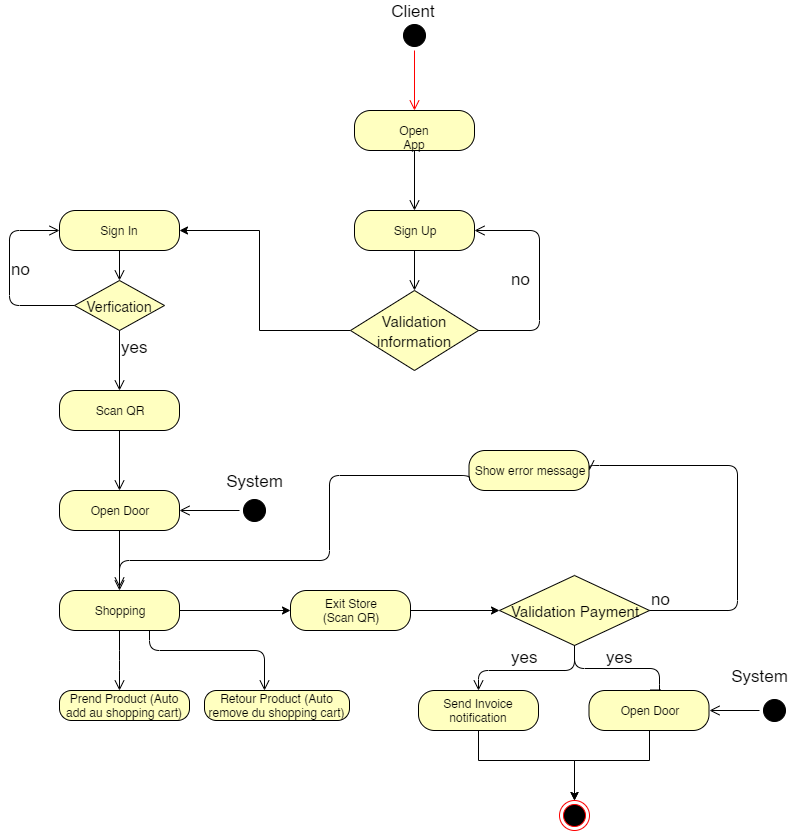

The diagram above was exported from draw.io. Its source (the exported page's mxGraphModel, read from the mxfile embedded in the PNG):
<mxGraphModel dx="848" dy="387" grid="1" gridSize="10" guides="1" tooltips="1" connect="1" arrows="1" fold="1" page="1" pageScale="1" pageWidth="850" pageHeight="1100" background="#ffffff" math="0" shadow="0">
  <root>
    <mxCell id="0" />
    <mxCell id="1" parent="0" />
    <mxCell id="gwsKbst2gqpVjUgo0F_e-5" value="" style="ellipse;html=1;shape=startState;fillColor=#000000;strokeColor=#000000;" vertex="1" parent="1">
      <mxGeometry x="410" y="40" width="30" height="30" as="geometry" />
    </mxCell>
    <mxCell id="gwsKbst2gqpVjUgo0F_e-6" value="" style="edgeStyle=orthogonalEdgeStyle;html=1;verticalAlign=bottom;endArrow=open;endSize=8;strokeColor=#FF0000;" edge="1" source="gwsKbst2gqpVjUgo0F_e-5" parent="1">
      <mxGeometry relative="1" as="geometry">
        <mxPoint x="425" y="130" as="targetPoint" />
      </mxGeometry>
    </mxCell>
    <mxCell id="gwsKbst2gqpVjUgo0F_e-7" value="Client" style="text;html=1;strokeColor=#FFFFFF;fillColor=none;align=center;verticalAlign=middle;whiteSpace=wrap;rounded=0;fontSize=17;" vertex="1" parent="1">
      <mxGeometry x="404" y="20" width="40" height="20" as="geometry" />
    </mxCell>
    <mxCell id="gwsKbst2gqpVjUgo0F_e-8" style="edgeStyle=orthogonalEdgeStyle;rounded=0;orthogonalLoop=1;jettySize=auto;html=1;exitX=0.5;exitY=1;exitDx=0;exitDy=0;fontSize=17;strokeColor=#000000;" edge="1" parent="1" source="gwsKbst2gqpVjUgo0F_e-7" target="gwsKbst2gqpVjUgo0F_e-7">
      <mxGeometry relative="1" as="geometry" />
    </mxCell>
    <mxCell id="gwsKbst2gqpVjUgo0F_e-10" value="Open App" style="rounded=1;whiteSpace=wrap;html=1;arcSize=40;fontColor=#000000;fillColor=#ffffc0;strokeColor=#000000;" vertex="1" parent="1">
      <mxGeometry x="365" y="130" width="120" height="40" as="geometry" />
    </mxCell>
    <mxCell id="gwsKbst2gqpVjUgo0F_e-11" value="" style="edgeStyle=orthogonalEdgeStyle;html=1;verticalAlign=bottom;endArrow=open;endSize=8;strokeColor=#000000;fontSize=17;" edge="1" source="gwsKbst2gqpVjUgo0F_e-10" parent="1">
      <mxGeometry relative="1" as="geometry">
        <mxPoint x="425" y="230" as="targetPoint" />
      </mxGeometry>
    </mxCell>
    <mxCell id="gwsKbst2gqpVjUgo0F_e-12" value="Sign Up" style="rounded=1;whiteSpace=wrap;html=1;arcSize=40;fontColor=#000000;fillColor=#ffffc0;strokeColor=#000000;" vertex="1" parent="1">
      <mxGeometry x="365" y="230" width="120" height="40" as="geometry" />
    </mxCell>
    <mxCell id="gwsKbst2gqpVjUgo0F_e-13" value="" style="edgeStyle=orthogonalEdgeStyle;html=1;verticalAlign=bottom;endArrow=open;endSize=8;strokeColor=#000000;fontSize=17;" edge="1" source="gwsKbst2gqpVjUgo0F_e-12" parent="1" target="gwsKbst2gqpVjUgo0F_e-23">
      <mxGeometry relative="1" as="geometry">
        <mxPoint x="425" y="330" as="targetPoint" />
      </mxGeometry>
    </mxCell>
    <mxCell id="gwsKbst2gqpVjUgo0F_e-26" style="edgeStyle=orthogonalEdgeStyle;rounded=0;orthogonalLoop=1;jettySize=auto;html=1;fontSize=17;exitX=0;exitY=0.5;exitDx=0;exitDy=0;entryX=1;entryY=0.5;entryDx=0;entryDy=0;strokeColor=#000000;" edge="1" parent="1" source="gwsKbst2gqpVjUgo0F_e-23" target="gwsKbst2gqpVjUgo0F_e-27">
      <mxGeometry relative="1" as="geometry">
        <mxPoint x="425" y="450" as="targetPoint" />
        <Array as="points">
          <mxPoint x="270" y="350" />
          <mxPoint x="270" y="250" />
        </Array>
      </mxGeometry>
    </mxCell>
    <mxCell id="gwsKbst2gqpVjUgo0F_e-23" value="&lt;font style=&quot;font-size: 15px&quot;&gt;Validation information&lt;/font&gt;" style="rhombus;whiteSpace=wrap;html=1;fillColor=#ffffc0;strokeColor=#000000;fontSize=17;" vertex="1" parent="1">
      <mxGeometry x="361" y="310" width="128" height="80" as="geometry" />
    </mxCell>
    <mxCell id="gwsKbst2gqpVjUgo0F_e-24" value="no" style="edgeStyle=orthogonalEdgeStyle;html=1;align=left;verticalAlign=bottom;endArrow=open;endSize=8;strokeColor=#000000;fontSize=17;entryX=1;entryY=0.5;entryDx=0;entryDy=0;" edge="1" source="gwsKbst2gqpVjUgo0F_e-23" parent="1" target="gwsKbst2gqpVjUgo0F_e-12">
      <mxGeometry x="-0.1062" y="30" relative="1" as="geometry">
        <mxPoint x="565" y="330" as="targetPoint" />
        <Array as="points">
          <mxPoint x="550" y="350" />
          <mxPoint x="550" y="250" />
        </Array>
        <mxPoint as="offset" />
      </mxGeometry>
    </mxCell>
    <mxCell id="gwsKbst2gqpVjUgo0F_e-27" value="Sign In" style="rounded=1;whiteSpace=wrap;html=1;arcSize=40;fontColor=#000000;fillColor=#ffffc0;strokeColor=#000000;" vertex="1" parent="1">
      <mxGeometry x="70" y="230" width="120" height="40" as="geometry" />
    </mxCell>
    <mxCell id="gwsKbst2gqpVjUgo0F_e-28" value="" style="edgeStyle=orthogonalEdgeStyle;html=1;verticalAlign=bottom;endArrow=open;endSize=8;strokeColor=#000000;fontSize=17;" edge="1" source="gwsKbst2gqpVjUgo0F_e-27" parent="1" target="gwsKbst2gqpVjUgo0F_e-32">
      <mxGeometry relative="1" as="geometry">
        <mxPoint x="130" y="320" as="targetPoint" />
      </mxGeometry>
    </mxCell>
    <mxCell id="gwsKbst2gqpVjUgo0F_e-32" value="&lt;font style=&quot;font-size: 14px&quot;&gt;Verfication&lt;/font&gt;" style="rhombus;whiteSpace=wrap;html=1;fillColor=#ffffc0;strokeColor=#000000;fontSize=17;" vertex="1" parent="1">
      <mxGeometry x="85" y="300" width="90" height="50" as="geometry" />
    </mxCell>
    <mxCell id="gwsKbst2gqpVjUgo0F_e-33" value="no" style="edgeStyle=orthogonalEdgeStyle;html=1;align=left;verticalAlign=bottom;endArrow=open;endSize=8;strokeColor=#000000;fontSize=17;exitX=0;exitY=0.5;exitDx=0;exitDy=0;entryX=0;entryY=0.5;entryDx=0;entryDy=0;" edge="1" source="gwsKbst2gqpVjUgo0F_e-32" parent="1" target="gwsKbst2gqpVjUgo0F_e-27">
      <mxGeometry x="-0.3158" y="-25" relative="1" as="geometry">
        <mxPoint x="270" y="320" as="targetPoint" />
        <Array as="points">
          <mxPoint x="20" y="325" />
          <mxPoint x="20" y="250" />
        </Array>
        <mxPoint x="-25" y="-25" as="offset" />
      </mxGeometry>
    </mxCell>
    <mxCell id="gwsKbst2gqpVjUgo0F_e-34" value="yes" style="edgeStyle=orthogonalEdgeStyle;html=1;align=left;verticalAlign=top;endArrow=open;endSize=8;strokeColor=#000000;fontSize=17;" edge="1" source="gwsKbst2gqpVjUgo0F_e-32" parent="1">
      <mxGeometry x="-1" relative="1" as="geometry">
        <mxPoint x="130" y="410" as="targetPoint" />
      </mxGeometry>
    </mxCell>
    <mxCell id="gwsKbst2gqpVjUgo0F_e-35" value="Scan QR" style="rounded=1;whiteSpace=wrap;html=1;arcSize=40;fontColor=#000000;fillColor=#ffffc0;strokeColor=#000000;" vertex="1" parent="1">
      <mxGeometry x="70" y="410" width="120" height="40" as="geometry" />
    </mxCell>
    <mxCell id="gwsKbst2gqpVjUgo0F_e-36" value="" style="edgeStyle=orthogonalEdgeStyle;html=1;verticalAlign=bottom;endArrow=open;endSize=8;strokeColor=#000000;fontSize=17;" edge="1" source="gwsKbst2gqpVjUgo0F_e-35" parent="1">
      <mxGeometry relative="1" as="geometry">
        <mxPoint x="130" y="510" as="targetPoint" />
      </mxGeometry>
    </mxCell>
    <mxCell id="gwsKbst2gqpVjUgo0F_e-37" value="" style="ellipse;html=1;shape=startState;fillColor=#000000;strokeColor=#000000;fontSize=17;" vertex="1" parent="1">
      <mxGeometry x="250" y="515" width="30" height="30" as="geometry" />
    </mxCell>
    <mxCell id="gwsKbst2gqpVjUgo0F_e-38" value="" style="edgeStyle=orthogonalEdgeStyle;html=1;verticalAlign=bottom;endArrow=open;endSize=8;strokeColor=#000000;fontSize=17;" edge="1" source="gwsKbst2gqpVjUgo0F_e-37" parent="1">
      <mxGeometry relative="1" as="geometry">
        <mxPoint x="190" y="530" as="targetPoint" />
      </mxGeometry>
    </mxCell>
    <mxCell id="gwsKbst2gqpVjUgo0F_e-39" value="System" style="text;html=1;strokeColor=#FFFFFF;fillColor=none;align=center;verticalAlign=middle;whiteSpace=wrap;rounded=0;fontSize=17;" vertex="1" parent="1">
      <mxGeometry x="232.5" y="490" width="65" height="20" as="geometry" />
    </mxCell>
    <mxCell id="gwsKbst2gqpVjUgo0F_e-42" value="Open Door" style="rounded=1;whiteSpace=wrap;html=1;arcSize=40;fontColor=#000000;fillColor=#ffffc0;strokeColor=#000000;" vertex="1" parent="1">
      <mxGeometry x="70" y="510" width="120" height="40" as="geometry" />
    </mxCell>
    <mxCell id="gwsKbst2gqpVjUgo0F_e-43" value="" style="edgeStyle=orthogonalEdgeStyle;html=1;verticalAlign=bottom;endArrow=open;endSize=8;strokeColor=#000000;fontSize=17;" edge="1" source="gwsKbst2gqpVjUgo0F_e-42" parent="1">
      <mxGeometry relative="1" as="geometry">
        <mxPoint x="130" y="610" as="targetPoint" />
      </mxGeometry>
    </mxCell>
    <mxCell id="gwsKbst2gqpVjUgo0F_e-55" value="" style="edgeStyle=orthogonalEdgeStyle;rounded=0;orthogonalLoop=1;jettySize=auto;html=1;strokeColor=#000000;fontSize=17;" edge="1" parent="1" source="gwsKbst2gqpVjUgo0F_e-44" target="gwsKbst2gqpVjUgo0F_e-54">
      <mxGeometry relative="1" as="geometry" />
    </mxCell>
    <mxCell id="gwsKbst2gqpVjUgo0F_e-44" value="Shopping" style="rounded=1;whiteSpace=wrap;html=1;arcSize=40;fontColor=#000000;fillColor=#ffffc0;strokeColor=#000000;" vertex="1" parent="1">
      <mxGeometry x="70" y="610" width="120" height="40" as="geometry" />
    </mxCell>
    <mxCell id="gwsKbst2gqpVjUgo0F_e-69" value="" style="edgeStyle=orthogonalEdgeStyle;rounded=0;orthogonalLoop=1;jettySize=auto;html=1;strokeColor=#000000;fontSize=17;" edge="1" parent="1" source="gwsKbst2gqpVjUgo0F_e-54" target="gwsKbst2gqpVjUgo0F_e-70">
      <mxGeometry relative="1" as="geometry">
        <mxPoint x="501" y="630" as="targetPoint" />
      </mxGeometry>
    </mxCell>
    <mxCell id="gwsKbst2gqpVjUgo0F_e-54" value="Exit Store&lt;br&gt;(Scan QR)" style="rounded=1;whiteSpace=wrap;html=1;arcSize=40;fontColor=#000000;fillColor=#ffffc0;strokeColor=#000000;" vertex="1" parent="1">
      <mxGeometry x="301" y="610" width="120" height="40" as="geometry" />
    </mxCell>
    <mxCell id="gwsKbst2gqpVjUgo0F_e-45" value="" style="edgeStyle=orthogonalEdgeStyle;html=1;verticalAlign=bottom;endArrow=open;endSize=8;strokeColor=#000000;fontSize=17;" edge="1" parent="1" source="gwsKbst2gqpVjUgo0F_e-44">
      <mxGeometry relative="1" as="geometry">
        <mxPoint x="130" y="710" as="targetPoint" />
        <Array as="points">
          <mxPoint x="130" y="680" />
          <mxPoint x="130" y="680" />
        </Array>
      </mxGeometry>
    </mxCell>
    <mxCell id="gwsKbst2gqpVjUgo0F_e-46" value="Prend Product (Auto add au shopping cart)" style="rounded=1;whiteSpace=wrap;html=1;arcSize=40;fontColor=#000000;fillColor=#ffffc0;strokeColor=#000000;" vertex="1" parent="1">
      <mxGeometry x="70" y="710" width="130" height="30" as="geometry" />
    </mxCell>
    <mxCell id="gwsKbst2gqpVjUgo0F_e-48" value="" style="edgeStyle=orthogonalEdgeStyle;html=1;verticalAlign=bottom;endArrow=open;endSize=8;strokeColor=#000000;fontSize=17;exitX=0.75;exitY=1;exitDx=0;exitDy=0;" edge="1" parent="1" source="gwsKbst2gqpVjUgo0F_e-44">
      <mxGeometry relative="1" as="geometry">
        <mxPoint x="275" y="710" as="targetPoint" />
        <mxPoint x="275" y="650" as="sourcePoint" />
        <Array as="points">
          <mxPoint x="160" y="670" />
          <mxPoint x="275" y="670" />
        </Array>
      </mxGeometry>
    </mxCell>
    <mxCell id="gwsKbst2gqpVjUgo0F_e-49" value="Retour Product (Auto remove du shopping cart)" style="rounded=1;whiteSpace=wrap;html=1;arcSize=40;fontColor=#000000;fillColor=#ffffc0;strokeColor=#000000;" vertex="1" parent="1">
      <mxGeometry x="215" y="710" width="145" height="30" as="geometry" />
    </mxCell>
    <mxCell id="gwsKbst2gqpVjUgo0F_e-70" value="&lt;font style=&quot;font-size: 15px&quot;&gt;Validation Payment&lt;/font&gt;" style="rhombus;whiteSpace=wrap;html=1;fillColor=#ffffc0;strokeColor=#000000;fontSize=17;" vertex="1" parent="1">
      <mxGeometry x="510" y="595" width="150" height="70" as="geometry" />
    </mxCell>
    <mxCell id="gwsKbst2gqpVjUgo0F_e-71" value="no" style="edgeStyle=orthogonalEdgeStyle;html=1;align=left;verticalAlign=bottom;endArrow=open;endSize=8;strokeColor=#000000;fontSize=17;entryX=1;entryY=0.5;entryDx=0;entryDy=0;" edge="1" source="gwsKbst2gqpVjUgo0F_e-70" parent="1" target="gwsKbst2gqpVjUgo0F_e-87">
      <mxGeometry x="-1" relative="1" as="geometry">
        <mxPoint x="730" y="530" as="targetPoint" />
        <Array as="points">
          <mxPoint x="748" y="630" />
          <mxPoint x="748" y="485" />
        </Array>
      </mxGeometry>
    </mxCell>
    <mxCell id="gwsKbst2gqpVjUgo0F_e-72" value="yes" style="edgeStyle=orthogonalEdgeStyle;html=1;align=left;verticalAlign=top;endArrow=open;endSize=8;strokeColor=#000000;fontSize=17;entryX=0.604;entryY=-0.025;entryDx=0;entryDy=0;entryPerimeter=0;" edge="1" source="gwsKbst2gqpVjUgo0F_e-70" parent="1" target="gwsKbst2gqpVjUgo0F_e-75">
      <mxGeometry x="-0.2" y="28" relative="1" as="geometry">
        <mxPoint x="550" y="710" as="targetPoint" />
        <Array as="points">
          <mxPoint x="585" y="688" />
          <mxPoint x="670" y="688" />
          <mxPoint x="670" y="710" />
        </Array>
        <mxPoint as="offset" />
      </mxGeometry>
    </mxCell>
    <mxCell id="gwsKbst2gqpVjUgo0F_e-73" value="" style="ellipse;html=1;shape=startState;fillColor=#000000;strokeColor=#000000;fontSize=17;" vertex="1" parent="1">
      <mxGeometry x="770" y="715" width="30" height="30" as="geometry" />
    </mxCell>
    <mxCell id="gwsKbst2gqpVjUgo0F_e-74" value="" style="edgeStyle=orthogonalEdgeStyle;html=1;verticalAlign=bottom;endArrow=open;endSize=8;strokeColor=#000000;fontSize=17;entryX=1;entryY=0.5;entryDx=0;entryDy=0;" edge="1" parent="1" source="gwsKbst2gqpVjUgo0F_e-73" target="gwsKbst2gqpVjUgo0F_e-75">
      <mxGeometry relative="1" as="geometry">
        <mxPoint x="650" y="730" as="targetPoint" />
        <Array as="points" />
      </mxGeometry>
    </mxCell>
    <mxCell id="gwsKbst2gqpVjUgo0F_e-79" value="" style="edgeStyle=orthogonalEdgeStyle;rounded=0;orthogonalLoop=1;jettySize=auto;html=1;strokeColor=#000000;fontSize=17;" edge="1" parent="1" source="gwsKbst2gqpVjUgo0F_e-75" target="gwsKbst2gqpVjUgo0F_e-77">
      <mxGeometry relative="1" as="geometry">
        <Array as="points">
          <mxPoint x="660" y="780" />
          <mxPoint x="585" y="780" />
        </Array>
      </mxGeometry>
    </mxCell>
    <mxCell id="gwsKbst2gqpVjUgo0F_e-75" value="Open Door" style="rounded=1;whiteSpace=wrap;html=1;arcSize=40;fontColor=#000000;fillColor=#ffffc0;strokeColor=#000000;" vertex="1" parent="1">
      <mxGeometry x="599.5" y="710" width="120" height="40" as="geometry" />
    </mxCell>
    <mxCell id="gwsKbst2gqpVjUgo0F_e-76" value="System" style="text;html=1;strokeColor=#FFFFFF;fillColor=none;align=center;verticalAlign=middle;whiteSpace=wrap;rounded=0;fontSize=17;" vertex="1" parent="1">
      <mxGeometry x="737.5" y="685" width="65" height="20" as="geometry" />
    </mxCell>
    <mxCell id="gwsKbst2gqpVjUgo0F_e-77" value="" style="ellipse;html=1;shape=endState;fillColor=#000000;strokeColor=#ff0000;fontSize=17;" vertex="1" parent="1">
      <mxGeometry x="570" y="820" width="30" height="30" as="geometry" />
    </mxCell>
    <mxCell id="gwsKbst2gqpVjUgo0F_e-82" value="Send Invoice notification" style="rounded=1;whiteSpace=wrap;html=1;arcSize=40;fontColor=#000000;fillColor=#ffffc0;strokeColor=#000000;" vertex="1" parent="1">
      <mxGeometry x="429" y="710" width="120" height="40" as="geometry" />
    </mxCell>
    <mxCell id="gwsKbst2gqpVjUgo0F_e-85" value="" style="edgeStyle=orthogonalEdgeStyle;rounded=0;orthogonalLoop=1;jettySize=auto;html=1;strokeColor=#000000;fontSize=17;exitX=0.5;exitY=1;exitDx=0;exitDy=0;entryX=0.5;entryY=0;entryDx=0;entryDy=0;" edge="1" parent="1" source="gwsKbst2gqpVjUgo0F_e-82" target="gwsKbst2gqpVjUgo0F_e-77">
      <mxGeometry relative="1" as="geometry">
        <mxPoint x="522.5" y="775" as="sourcePoint" />
        <mxPoint x="530" y="840" as="targetPoint" />
        <Array as="points">
          <mxPoint x="489" y="780" />
          <mxPoint x="585" y="780" />
        </Array>
      </mxGeometry>
    </mxCell>
    <mxCell id="gwsKbst2gqpVjUgo0F_e-87" value="Show error message" style="rounded=1;whiteSpace=wrap;html=1;arcSize=40;fontColor=#000000;fillColor=#ffffc0;strokeColor=#000000;" vertex="1" parent="1">
      <mxGeometry x="479.5" y="470" width="120" height="40" as="geometry" />
    </mxCell>
    <mxCell id="gwsKbst2gqpVjUgo0F_e-90" value="yes" style="edgeStyle=orthogonalEdgeStyle;html=1;align=left;verticalAlign=top;endArrow=open;endSize=8;strokeColor=#000000;fontSize=17;entryX=0.5;entryY=0;entryDx=0;entryDy=0;exitX=0.5;exitY=1;exitDx=0;exitDy=0;" edge="1" parent="1" source="gwsKbst2gqpVjUgo0F_e-70" target="gwsKbst2gqpVjUgo0F_e-82">
      <mxGeometry x="0.2766" y="-30" relative="1" as="geometry">
        <mxPoint x="490" y="710" as="targetPoint" />
        <mxPoint x="550" y="670" as="sourcePoint" />
        <Array as="points">
          <mxPoint x="585" y="690" />
          <mxPoint x="489" y="690" />
        </Array>
        <mxPoint as="offset" />
      </mxGeometry>
    </mxCell>
    <mxCell id="gwsKbst2gqpVjUgo0F_e-92" value="" style="edgeStyle=orthogonalEdgeStyle;html=1;align=left;verticalAlign=bottom;endArrow=open;endSize=8;strokeColor=#000000;fontSize=17;exitX=0;exitY=0.75;exitDx=0;exitDy=0;" edge="1" parent="1" source="gwsKbst2gqpVjUgo0F_e-87">
      <mxGeometry x="-1" relative="1" as="geometry">
        <mxPoint x="130" y="607" as="targetPoint" />
        <mxPoint x="670" y="640" as="sourcePoint" />
        <Array as="points">
          <mxPoint x="480" y="495" />
          <mxPoint x="340" y="495" />
          <mxPoint x="340" y="580" />
          <mxPoint x="130" y="580" />
        </Array>
      </mxGeometry>
    </mxCell>
  </root>
</mxGraphModel>